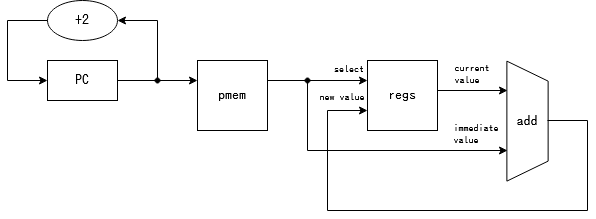

The diagram above was exported from draw.io. Its source (the exported page's mxGraphModel, read from the mxfile embedded in the PNG):
<mxGraphModel dx="813" dy="414" grid="1" gridSize="10" guides="1" tooltips="1" connect="1" arrows="1" fold="1" page="1" pageScale="1" pageWidth="700" pageHeight="500" math="0" shadow="0">
  <root>
    <mxCell id="0" />
    <mxCell id="1" parent="0" />
    <mxCell id="kjftEhkJiMHGPkTqzj5e-1" value="PC" style="rounded=0;whiteSpace=wrap;html=1;fontSize=14;fontFamily=IPAGothic;" parent="1" vertex="1">
      <mxGeometry x="80" y="80" width="70" height="40" as="geometry" />
    </mxCell>
    <mxCell id="kjftEhkJiMHGPkTqzj5e-2" value="+2" style="ellipse;whiteSpace=wrap;html=1;fontFamily=IPAGothic;fontSize=14;" parent="1" vertex="1">
      <mxGeometry x="80" y="20" width="70" height="40" as="geometry" />
    </mxCell>
    <mxCell id="kjftEhkJiMHGPkTqzj5e-3" value="" style="endArrow=classic;html=1;rounded=0;fontFamily=IPAGothic;fontSize=14;exitX=1;exitY=0.5;exitDx=0;exitDy=0;entryX=1;entryY=0.5;entryDx=0;entryDy=0;" parent="1" source="kjftEhkJiMHGPkTqzj5e-1" target="kjftEhkJiMHGPkTqzj5e-2" edge="1">
      <mxGeometry width="50" height="50" relative="1" as="geometry">
        <mxPoint x="160" y="130" as="sourcePoint" />
        <mxPoint x="210" y="80" as="targetPoint" />
        <Array as="points">
          <mxPoint x="190" y="100" />
          <mxPoint x="190" y="40" />
        </Array>
      </mxGeometry>
    </mxCell>
    <mxCell id="kjftEhkJiMHGPkTqzj5e-4" value="" style="endArrow=classic;html=1;rounded=0;fontFamily=IPAGothic;fontSize=14;exitX=0;exitY=0.5;exitDx=0;exitDy=0;entryX=0;entryY=0.5;entryDx=0;entryDy=0;" parent="1" source="kjftEhkJiMHGPkTqzj5e-2" target="kjftEhkJiMHGPkTqzj5e-1" edge="1">
      <mxGeometry width="50" height="50" relative="1" as="geometry">
        <mxPoint x="160" y="130" as="sourcePoint" />
        <mxPoint x="210" y="80" as="targetPoint" />
        <Array as="points">
          <mxPoint x="40" y="40" />
          <mxPoint x="40" y="100" />
        </Array>
      </mxGeometry>
    </mxCell>
    <mxCell id="yTXZMEYpONjqY35e6rcn-2" value="" style="endArrow=classic;html=1;rounded=0;" edge="1" parent="1">
      <mxGeometry width="50" height="50" relative="1" as="geometry">
        <mxPoint x="190" y="100" as="sourcePoint" />
        <mxPoint x="230" y="100" as="targetPoint" />
      </mxGeometry>
    </mxCell>
    <mxCell id="yTXZMEYpONjqY35e6rcn-3" value="" style="ellipse;whiteSpace=wrap;html=1;aspect=fixed;fillColor=#000000;" vertex="1" parent="1">
      <mxGeometry x="187.5" y="97.5" width="5" height="5" as="geometry" />
    </mxCell>
    <mxCell id="yTXZMEYpONjqY35e6rcn-5" value="&lt;font style=&quot;font-size: 14px&quot; face=&quot;IPAGothic&quot;&gt;pmem&lt;/font&gt;" style="rounded=0;whiteSpace=wrap;html=1;fillColor=#FFFFFF;" vertex="1" parent="1">
      <mxGeometry x="230" y="80" width="70" height="70" as="geometry" />
    </mxCell>
    <mxCell id="yTXZMEYpONjqY35e6rcn-6" value="regs" style="rounded=0;whiteSpace=wrap;html=1;fontFamily=IPAGothic;fontSize=14;fillColor=#FFFFFF;" vertex="1" parent="1">
      <mxGeometry x="400" y="80" width="70" height="70" as="geometry" />
    </mxCell>
    <mxCell id="yTXZMEYpONjqY35e6rcn-7" value="" style="endArrow=classic;html=1;rounded=0;fontFamily=IPAGothic;fontSize=14;" edge="1" parent="1">
      <mxGeometry width="50" height="50" relative="1" as="geometry">
        <mxPoint x="300" y="100" as="sourcePoint" />
        <mxPoint x="400" y="100" as="targetPoint" />
      </mxGeometry>
    </mxCell>
    <mxCell id="yTXZMEYpONjqY35e6rcn-8" value="" style="shape=trapezoid;perimeter=trapezoidPerimeter;whiteSpace=wrap;html=1;fixedSize=1;fontFamily=IPAGothic;fontSize=14;fillColor=#FFFFFF;rotation=90;" vertex="1" parent="1">
      <mxGeometry x="500" y="120" width="120" height="41.25" as="geometry" />
    </mxCell>
    <mxCell id="yTXZMEYpONjqY35e6rcn-9" value="add" style="text;html=1;strokeColor=none;fillColor=none;align=center;verticalAlign=middle;whiteSpace=wrap;rounded=0;fontFamily=IPAGothic;fontSize=14;" vertex="1" parent="1">
      <mxGeometry x="540" y="125.63" width="40" height="30" as="geometry" />
    </mxCell>
    <mxCell id="yTXZMEYpONjqY35e6rcn-10" value="" style="endArrow=classic;html=1;rounded=0;fontFamily=IPAGothic;fontSize=14;" edge="1" parent="1">
      <mxGeometry width="50" height="50" relative="1" as="geometry">
        <mxPoint x="340" y="100" as="sourcePoint" />
        <mxPoint x="540" y="170" as="targetPoint" />
        <Array as="points">
          <mxPoint x="340" y="170" />
        </Array>
      </mxGeometry>
    </mxCell>
    <mxCell id="yTXZMEYpONjqY35e6rcn-11" value="" style="ellipse;whiteSpace=wrap;html=1;aspect=fixed;fillColor=#000000;" vertex="1" parent="1">
      <mxGeometry x="337.5" y="97.5" width="5" height="5" as="geometry" />
    </mxCell>
    <mxCell id="yTXZMEYpONjqY35e6rcn-13" value="" style="endArrow=classic;html=1;rounded=0;fontFamily=IPAGothic;fontSize=14;" edge="1" parent="1">
      <mxGeometry width="50" height="50" relative="1" as="geometry">
        <mxPoint x="470" y="110" as="sourcePoint" />
        <mxPoint x="540" y="110" as="targetPoint" />
      </mxGeometry>
    </mxCell>
    <mxCell id="yTXZMEYpONjqY35e6rcn-14" value="" style="endArrow=classic;html=1;rounded=0;fontFamily=IPAGothic;fontSize=14;" edge="1" parent="1">
      <mxGeometry width="50" height="50" relative="1" as="geometry">
        <mxPoint x="580" y="140" as="sourcePoint" />
        <mxPoint x="400" y="130" as="targetPoint" />
        <Array as="points">
          <mxPoint x="620" y="140" />
          <mxPoint x="620" y="230" />
          <mxPoint x="360" y="230" />
          <mxPoint x="360" y="130" />
        </Array>
      </mxGeometry>
    </mxCell>
    <mxCell id="yTXZMEYpONjqY35e6rcn-15" value="select" style="text;html=1;strokeColor=none;fillColor=none;align=center;verticalAlign=middle;whiteSpace=wrap;rounded=0;fontFamily=IPAGothic;fontSize=10;" vertex="1" parent="1">
      <mxGeometry x="362.5" y="80" width="37.5" height="17.5" as="geometry" />
    </mxCell>
    <mxCell id="yTXZMEYpONjqY35e6rcn-16" value="new value" style="text;html=1;strokeColor=none;fillColor=none;align=center;verticalAlign=middle;whiteSpace=wrap;rounded=0;fontFamily=IPAGothic;fontSize=10;" vertex="1" parent="1">
      <mxGeometry x="350" y="108.13" width="50" height="17.5" as="geometry" />
    </mxCell>
    <mxCell id="yTXZMEYpONjqY35e6rcn-18" value="&lt;div&gt;current&lt;/div&gt;&lt;div align=&quot;left&quot;&gt;value&lt;br&gt;&lt;/div&gt;" style="text;html=1;strokeColor=none;fillColor=none;align=center;verticalAlign=middle;whiteSpace=wrap;rounded=0;fontFamily=IPAGothic;fontSize=10;" vertex="1" parent="1">
      <mxGeometry x="480" y="80" width="50" height="28.13" as="geometry" />
    </mxCell>
    <mxCell id="yTXZMEYpONjqY35e6rcn-19" value="&lt;div&gt;immediate&lt;/div&gt;&lt;div align=&quot;left&quot;&gt;value&lt;br&gt;&lt;/div&gt;" style="text;html=1;strokeColor=none;fillColor=none;align=center;verticalAlign=middle;whiteSpace=wrap;rounded=0;fontFamily=IPAGothic;fontSize=10;" vertex="1" parent="1">
      <mxGeometry x="480" y="140" width="57.5" height="28.13" as="geometry" />
    </mxCell>
  </root>
</mxGraphModel>